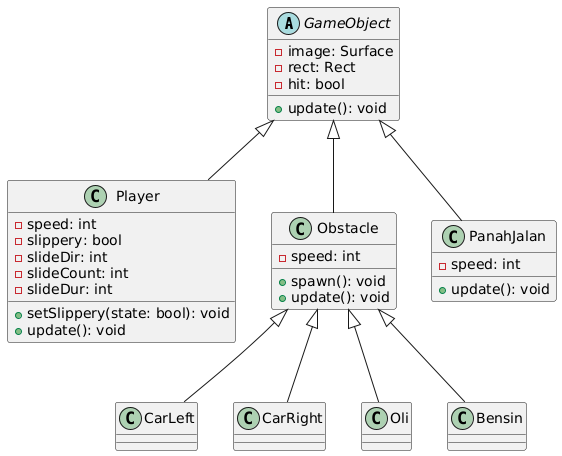

The diagram above was rendered by PlantUML. Its source (embedded in the PNG):
@startuml
abstract class GameObject {
  - image: Surface
  - rect: Rect
  - hit: bool
  + update(): void
}

class Player {
  - speed: int
  - slippery: bool
  - slideDir: int
  - slideCount: int
  - slideDur: int
  + setSlippery(state: bool): void
  + update(): void
}

class Obstacle {
  - speed: int
  + spawn(): void
  + update(): void
}

class CarLeft
class CarRight
class Oli
class Bensin

Obstacle <|-- CarLeft
Obstacle <|-- CarRight
Obstacle <|-- Oli
Obstacle <|-- Bensin

GameObject <|-- Player
GameObject <|-- Obstacle

class PanahJalan {
  - speed: int
  + update(): void
}

GameObject <|-- PanahJalan
@enduml